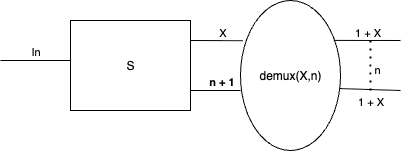

The diagram above was exported from draw.io. Its source (the exported page's mxGraphModel, read from the mxfile embedded in the PNG):
<mxGraphModel dx="1002" dy="940" grid="1" gridSize="10" guides="1" tooltips="1" connect="1" arrows="1" fold="1" page="1" pageScale="1" pageWidth="850" pageHeight="1100" math="0" shadow="0">
  <root>
    <mxCell id="0" />
    <mxCell id="1" parent="0" />
    <mxCell id="slSxzJuQmgtSLEaE1l4P-1" value="demux(X,n)" style="ellipse;whiteSpace=wrap;html=1;" parent="1" vertex="1">
      <mxGeometry x="300" y="380" width="100" height="150" as="geometry" />
    </mxCell>
    <mxCell id="slSxzJuQmgtSLEaE1l4P-2" value="" style="endArrow=none;html=1;rounded=0;entryX=0.023;entryY=0.268;entryDx=0;entryDy=0;entryPerimeter=0;" parent="1" target="slSxzJuQmgtSLEaE1l4P-1" edge="1">
      <mxGeometry width="50" height="50" relative="1" as="geometry">
        <mxPoint x="250" y="420" as="sourcePoint" />
        <mxPoint x="300" y="460" as="targetPoint" />
      </mxGeometry>
    </mxCell>
    <mxCell id="slSxzJuQmgtSLEaE1l4P-3" value="X" style="edgeLabel;html=1;align=center;verticalAlign=bottom;resizable=0;points=[];labelPosition=center;verticalLabelPosition=top;" parent="slSxzJuQmgtSLEaE1l4P-2" vertex="1" connectable="0">
      <mxGeometry x="0.2248" y="-2" relative="1" as="geometry">
        <mxPoint y="-2" as="offset" />
      </mxGeometry>
    </mxCell>
    <mxCell id="slSxzJuQmgtSLEaE1l4P-4" value="" style="endArrow=none;html=1;rounded=0;entryX=0;entryY=0.6;entryDx=0;entryDy=0;entryPerimeter=0;" parent="1" target="slSxzJuQmgtSLEaE1l4P-1" edge="1">
      <mxGeometry width="50" height="50" relative="1" as="geometry">
        <mxPoint x="250" y="470" as="sourcePoint" />
        <mxPoint x="300" y="320" as="targetPoint" />
      </mxGeometry>
    </mxCell>
    <mxCell id="slSxzJuQmgtSLEaE1l4P-5" value="&lt;b&gt;n + 1&lt;/b&gt;" style="edgeLabel;html=1;align=center;verticalAlign=bottom;resizable=0;points=[];labelPosition=center;verticalLabelPosition=top;" parent="slSxzJuQmgtSLEaE1l4P-4" vertex="1" connectable="0">
      <mxGeometry x="0.184" y="1" relative="1" as="geometry">
        <mxPoint as="offset" />
      </mxGeometry>
    </mxCell>
    <mxCell id="slSxzJuQmgtSLEaE1l4P-7" value="" style="endArrow=none;html=1;rounded=0;exitX=0.933;exitY=0.266;exitDx=0;exitDy=0;exitPerimeter=0;" parent="1" source="slSxzJuQmgtSLEaE1l4P-1" edge="1">
      <mxGeometry width="50" height="50" relative="1" as="geometry">
        <mxPoint x="370" y="420" as="sourcePoint" />
        <mxPoint x="460" y="420" as="targetPoint" />
      </mxGeometry>
    </mxCell>
    <mxCell id="slSxzJuQmgtSLEaE1l4P-8" value="1 + X" style="edgeLabel;html=1;align=center;verticalAlign=bottom;resizable=0;points=[];labelPosition=center;verticalLabelPosition=top;" parent="slSxzJuQmgtSLEaE1l4P-7" vertex="1" connectable="0">
      <mxGeometry relative="1" as="geometry">
        <mxPoint as="offset" />
      </mxGeometry>
    </mxCell>
    <mxCell id="slSxzJuQmgtSLEaE1l4P-9" value="" style="endArrow=none;html=1;rounded=0;exitX=0.99;exitY=0.587;exitDx=0;exitDy=0;exitPerimeter=0;" parent="1" source="slSxzJuQmgtSLEaE1l4P-1" edge="1">
      <mxGeometry width="50" height="50" relative="1" as="geometry">
        <mxPoint x="420" y="470.45000000000005" as="sourcePoint" />
        <mxPoint x="460" y="470" as="targetPoint" />
      </mxGeometry>
    </mxCell>
    <mxCell id="slSxzJuQmgtSLEaE1l4P-10" value="1 + X" style="edgeLabel;html=1;align=center;verticalAlign=top;resizable=0;points=[];labelPosition=center;verticalLabelPosition=bottom;" parent="slSxzJuQmgtSLEaE1l4P-9" vertex="1" connectable="0">
      <mxGeometry x="-0.012" y="1" relative="1" as="geometry">
        <mxPoint as="offset" />
      </mxGeometry>
    </mxCell>
    <mxCell id="slSxzJuQmgtSLEaE1l4P-11" value="" style="endArrow=none;dashed=1;html=1;dashPattern=1 3;strokeWidth=2;rounded=0;" parent="1" edge="1">
      <mxGeometry width="50" height="50" relative="1" as="geometry">
        <mxPoint x="430" y="420" as="sourcePoint" />
        <mxPoint x="430" y="470" as="targetPoint" />
      </mxGeometry>
    </mxCell>
    <mxCell id="slSxzJuQmgtSLEaE1l4P-12" value="&amp;nbsp;n" style="edgeLabel;html=1;align=left;verticalAlign=middle;resizable=0;points=[];labelPosition=right;verticalLabelPosition=middle;" parent="slSxzJuQmgtSLEaE1l4P-11" vertex="1" connectable="0">
      <mxGeometry x="0.104" y="-1" relative="1" as="geometry">
        <mxPoint as="offset" />
      </mxGeometry>
    </mxCell>
    <mxCell id="iuTr2mGb-dDgFqehSeYp-1" value="S" style="rounded=0;whiteSpace=wrap;html=1;" vertex="1" parent="1">
      <mxGeometry x="130" y="400" width="120" height="90" as="geometry" />
    </mxCell>
    <mxCell id="iuTr2mGb-dDgFqehSeYp-2" value="" style="endArrow=none;html=1;rounded=0;entryX=0;entryY=0.5;entryDx=0;entryDy=0;" edge="1" parent="1">
      <mxGeometry width="50" height="50" relative="1" as="geometry">
        <mxPoint x="60" y="440" as="sourcePoint" />
        <mxPoint x="130" y="440" as="targetPoint" />
      </mxGeometry>
    </mxCell>
    <mxCell id="iuTr2mGb-dDgFqehSeYp-3" value="In" style="edgeLabel;html=1;align=center;verticalAlign=middle;resizable=0;points=[];" vertex="1" connectable="0" parent="iuTr2mGb-dDgFqehSeYp-2">
      <mxGeometry x="-0.0286" y="3" relative="1" as="geometry">
        <mxPoint y="-7" as="offset" />
      </mxGeometry>
    </mxCell>
  </root>
</mxGraphModel>